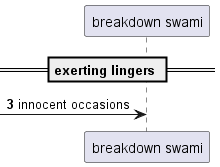

The diagram above was rendered by PlantUML. Its source (embedded in the PNG):
@startuml
participant "breakdown swami" as 0
== exerting lingers ==
autonumber 3 10
 [-> 0: innocent occasions
@enduml